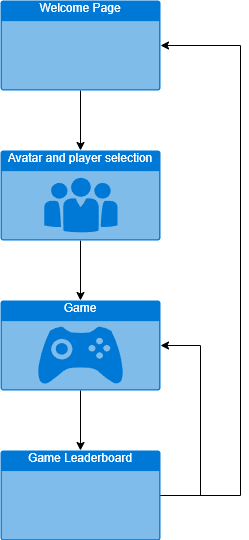

The diagram above was exported from draw.io. Its source (the exported page's mxGraphModel, read from the mxfile embedded in the PNG):
<mxGraphModel dx="1204" dy="806" grid="1" gridSize="10" guides="1" tooltips="1" connect="1" arrows="1" fold="1" page="1" pageScale="1" pageWidth="850" pageHeight="1100" math="0" shadow="0">
  <root>
    <mxCell id="0" />
    <mxCell id="1" parent="0" />
    <mxCell id="29o3IRNZi1PqgnqOeLdV-7" style="edgeStyle=orthogonalEdgeStyle;rounded=0;orthogonalLoop=1;jettySize=auto;html=1;exitX=0.5;exitY=1;exitDx=0;exitDy=0;exitPerimeter=0;" edge="1" parent="1" source="29o3IRNZi1PqgnqOeLdV-1" target="29o3IRNZi1PqgnqOeLdV-5">
      <mxGeometry relative="1" as="geometry" />
    </mxCell>
    <mxCell id="29o3IRNZi1PqgnqOeLdV-1" value="Welcome Page" style="html=1;whiteSpace=wrap;strokeColor=none;fillColor=#0079D6;labelPosition=center;verticalLabelPosition=middle;verticalAlign=top;align=center;fontSize=12;outlineConnect=0;spacingTop=-6;fontColor=#FFFFFF;sketch=0;shape=mxgraph.sitemap.page;" vertex="1" parent="1">
      <mxGeometry x="400" y="70" width="160" height="90" as="geometry" />
    </mxCell>
    <mxCell id="29o3IRNZi1PqgnqOeLdV-3" value="Game" style="html=1;whiteSpace=wrap;strokeColor=none;fillColor=#0079D6;labelPosition=center;verticalLabelPosition=middle;verticalAlign=top;align=center;fontSize=12;outlineConnect=0;spacingTop=-6;fontColor=#FFFFFF;sketch=0;shape=mxgraph.sitemap.game;" vertex="1" parent="1">
      <mxGeometry x="400" y="370" width="160" height="90" as="geometry" />
    </mxCell>
    <mxCell id="29o3IRNZi1PqgnqOeLdV-4" value="Game Leaderboard" style="html=1;whiteSpace=wrap;strokeColor=none;fillColor=#0079D6;labelPosition=center;verticalLabelPosition=middle;verticalAlign=top;align=center;fontSize=12;outlineConnect=0;spacingTop=-6;fontColor=#FFFFFF;sketch=0;shape=mxgraph.sitemap.page;" vertex="1" parent="1">
      <mxGeometry x="400" y="520" width="160" height="90" as="geometry" />
    </mxCell>
    <mxCell id="29o3IRNZi1PqgnqOeLdV-8" style="edgeStyle=orthogonalEdgeStyle;rounded=0;orthogonalLoop=1;jettySize=auto;html=1;" edge="1" parent="1" source="29o3IRNZi1PqgnqOeLdV-5" target="29o3IRNZi1PqgnqOeLdV-3">
      <mxGeometry relative="1" as="geometry" />
    </mxCell>
    <mxCell id="29o3IRNZi1PqgnqOeLdV-5" value="Avatar and player selection" style="html=1;whiteSpace=wrap;strokeColor=none;fillColor=#0079D6;labelPosition=center;verticalLabelPosition=middle;verticalAlign=top;align=center;fontSize=12;outlineConnect=0;spacingTop=-6;fontColor=#FFFFFF;sketch=0;shape=mxgraph.sitemap.about_us;" vertex="1" parent="1">
      <mxGeometry x="400" y="220" width="160" height="90" as="geometry" />
    </mxCell>
    <mxCell id="29o3IRNZi1PqgnqOeLdV-9" style="edgeStyle=orthogonalEdgeStyle;rounded=0;orthogonalLoop=1;jettySize=auto;html=1;entryX=0.5;entryY=0;entryDx=0;entryDy=0;entryPerimeter=0;" edge="1" parent="1" source="29o3IRNZi1PqgnqOeLdV-3" target="29o3IRNZi1PqgnqOeLdV-4">
      <mxGeometry relative="1" as="geometry" />
    </mxCell>
    <mxCell id="29o3IRNZi1PqgnqOeLdV-10" style="edgeStyle=orthogonalEdgeStyle;rounded=0;orthogonalLoop=1;jettySize=auto;html=1;exitX=1;exitY=0.5;exitDx=0;exitDy=0;exitPerimeter=0;entryX=1;entryY=0.5;entryDx=0;entryDy=0;entryPerimeter=0;" edge="1" parent="1" source="29o3IRNZi1PqgnqOeLdV-4" target="29o3IRNZi1PqgnqOeLdV-3">
      <mxGeometry relative="1" as="geometry">
        <Array as="points">
          <mxPoint x="600" y="565" />
          <mxPoint x="600" y="415" />
        </Array>
      </mxGeometry>
    </mxCell>
    <mxCell id="29o3IRNZi1PqgnqOeLdV-11" style="edgeStyle=orthogonalEdgeStyle;rounded=0;orthogonalLoop=1;jettySize=auto;html=1;entryX=1;entryY=0.5;entryDx=0;entryDy=0;entryPerimeter=0;" edge="1" parent="1" source="29o3IRNZi1PqgnqOeLdV-4" target="29o3IRNZi1PqgnqOeLdV-1">
      <mxGeometry relative="1" as="geometry">
        <Array as="points">
          <mxPoint x="640" y="565" />
          <mxPoint x="640" y="115" />
        </Array>
      </mxGeometry>
    </mxCell>
  </root>
</mxGraphModel>